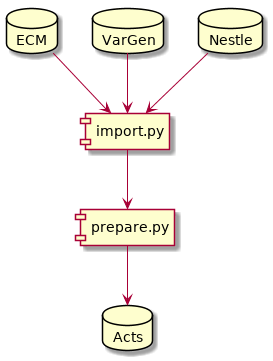

The diagram above was rendered by PlantUML. Its source (embedded in the PNG):
@startuml
skinparam backgroundColor transparent

database  "ECM"        as dbsrc1
database  "VarGen"     as dbsrc2
database  "Nestle"     as dbsrc3
component "import.py"  as import
database  "Acts"       as db
component "prepare.py" as prepare

dbsrc1  --> import
dbsrc2  --> import
dbsrc3  --> import
import  --> prepare
prepare --> db

@enduml